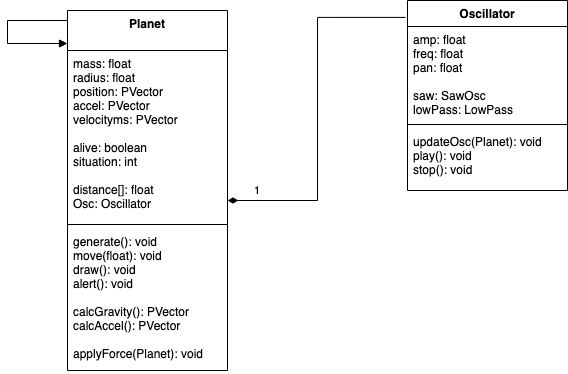

The diagram above was exported from draw.io. Its source (the exported page's mxGraphModel, read from the mxfile embedded in the PNG):
<mxGraphModel dx="1434" dy="724" grid="1" gridSize="10" guides="1" tooltips="1" connect="1" arrows="1" fold="1" page="1" pageScale="1" pageWidth="827" pageHeight="1169" math="0" shadow="0">
  <root>
    <mxCell id="0" />
    <mxCell id="1" parent="0" />
    <mxCell id="gTj6li5EXcNgvSlgn-7y-1" value="Planet" style="swimlane;fontStyle=1;align=center;verticalAlign=top;childLayout=stackLayout;horizontal=1;startSize=40;horizontalStack=0;resizeParent=1;resizeParentMax=0;resizeLast=0;collapsible=1;marginBottom=0;" parent="1" vertex="1">
      <mxGeometry x="210" y="110" width="160" height="360" as="geometry">
        <mxRectangle x="210" y="110" width="100" height="30" as="alternateBounds" />
      </mxGeometry>
    </mxCell>
    <mxCell id="gTj6li5EXcNgvSlgn-7y-13" value="" style="endArrow=block;endFill=1;html=1;edgeStyle=orthogonalEdgeStyle;align=left;verticalAlign=top;rounded=0;" parent="gTj6li5EXcNgvSlgn-7y-1" edge="1">
      <mxGeometry x="-0.1657" y="-40" relative="1" as="geometry">
        <mxPoint y="10" as="sourcePoint" />
        <mxPoint y="33" as="targetPoint" />
        <Array as="points">
          <mxPoint x="-60" y="10" />
          <mxPoint x="-60" y="33" />
        </Array>
        <mxPoint as="offset" />
      </mxGeometry>
    </mxCell>
    <mxCell id="gTj6li5EXcNgvSlgn-7y-2" value="mass: float&#10;radius: float&#10;position: PVector&#10;accel: PVector&#10;velocityms: PVector&#10;&#10;alive: boolean&#10;situation: int&#10;&#10;distance[]: float&#10;Osc: Oscillator&#10;" style="text;strokeColor=none;fillColor=none;align=left;verticalAlign=top;spacingLeft=4;spacingRight=4;overflow=hidden;rotatable=0;points=[[0,0.5],[1,0.5]];portConstraint=eastwest;" parent="gTj6li5EXcNgvSlgn-7y-1" vertex="1">
      <mxGeometry y="40" width="160" height="170" as="geometry" />
    </mxCell>
    <mxCell id="gTj6li5EXcNgvSlgn-7y-3" value="" style="line;strokeWidth=1;fillColor=none;align=left;verticalAlign=middle;spacingTop=-1;spacingLeft=3;spacingRight=3;rotatable=0;labelPosition=right;points=[];portConstraint=eastwest;strokeColor=inherit;" parent="gTj6li5EXcNgvSlgn-7y-1" vertex="1">
      <mxGeometry y="210" width="160" height="8" as="geometry" />
    </mxCell>
    <mxCell id="gTj6li5EXcNgvSlgn-7y-4" value="generate(): void&#10;move(float): void&#10;draw(): void&#10;alert(): void&#10;&#10;calcGravity(): PVector&#10;calcAccel(): PVector&#10;&#10;applyForce(Planet): void&#10;&#10;" style="text;strokeColor=none;fillColor=none;align=left;verticalAlign=top;spacingLeft=4;spacingRight=4;overflow=hidden;rotatable=0;points=[[0,0.5],[1,0.5]];portConstraint=eastwest;" parent="gTj6li5EXcNgvSlgn-7y-1" vertex="1">
      <mxGeometry y="218" width="160" height="142" as="geometry" />
    </mxCell>
    <mxCell id="gTj6li5EXcNgvSlgn-7y-5" value="Oscillator" style="swimlane;fontStyle=1;align=center;verticalAlign=top;childLayout=stackLayout;horizontal=1;startSize=26;horizontalStack=0;resizeParent=1;resizeParentMax=0;resizeLast=0;collapsible=1;marginBottom=0;" parent="1" vertex="1">
      <mxGeometry x="550" y="100" width="160" height="190" as="geometry" />
    </mxCell>
    <mxCell id="gTj6li5EXcNgvSlgn-7y-6" value="amp: float&#10;freq: float&#10;pan: float&#10;&#10;saw: SawOsc&#10;lowPass: LowPass" style="text;strokeColor=none;fillColor=none;align=left;verticalAlign=top;spacingLeft=4;spacingRight=4;overflow=hidden;rotatable=0;points=[[0,0.5],[1,0.5]];portConstraint=eastwest;" parent="gTj6li5EXcNgvSlgn-7y-5" vertex="1">
      <mxGeometry y="26" width="160" height="94" as="geometry" />
    </mxCell>
    <mxCell id="gTj6li5EXcNgvSlgn-7y-7" value="" style="line;strokeWidth=1;fillColor=none;align=left;verticalAlign=middle;spacingTop=-1;spacingLeft=3;spacingRight=3;rotatable=0;labelPosition=right;points=[];portConstraint=eastwest;strokeColor=inherit;" parent="gTj6li5EXcNgvSlgn-7y-5" vertex="1">
      <mxGeometry y="120" width="160" height="8" as="geometry" />
    </mxCell>
    <mxCell id="gTj6li5EXcNgvSlgn-7y-8" value="updateOsc(Planet): void&#10;play(): void&#10;stop(): void&#10;" style="text;strokeColor=none;fillColor=none;align=left;verticalAlign=top;spacingLeft=4;spacingRight=4;overflow=hidden;rotatable=0;points=[[0,0.5],[1,0.5]];portConstraint=eastwest;" parent="gTj6li5EXcNgvSlgn-7y-5" vertex="1">
      <mxGeometry y="128" width="160" height="62" as="geometry" />
    </mxCell>
    <mxCell id="gTj6li5EXcNgvSlgn-7y-9" value="1" style="endArrow=none;html=1;startArrow=diamondThin;startFill=1;edgeStyle=orthogonalEdgeStyle;align=left;verticalAlign=bottom;rounded=0;entryX=-0.012;entryY=0.089;entryDx=0;entryDy=0;entryPerimeter=0;strokeWidth=1;endFill=0;startSize=8;" parent="1" source="gTj6li5EXcNgvSlgn-7y-2" target="gTj6li5EXcNgvSlgn-7y-5" edge="1">
      <mxGeometry x="-0.8626" relative="1" as="geometry">
        <mxPoint x="330" y="250" as="sourcePoint" />
        <mxPoint x="450" y="250" as="targetPoint" />
        <Array as="points">
          <mxPoint x="460" y="300" />
          <mxPoint x="460" y="117" />
        </Array>
        <mxPoint as="offset" />
      </mxGeometry>
    </mxCell>
  </root>
</mxGraphModel>